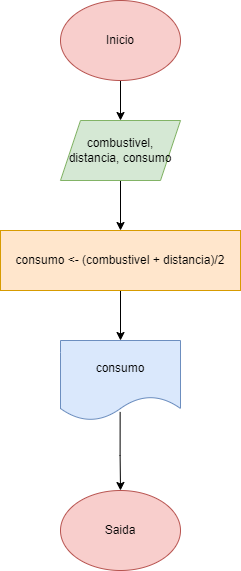

The diagram above was exported from draw.io. Its source (the exported page's mxGraphModel, read from the mxfile embedded in the PNG):
<mxGraphModel dx="1114" dy="559" grid="1" gridSize="10" guides="1" tooltips="1" connect="1" arrows="1" fold="1" page="1" pageScale="1" pageWidth="827" pageHeight="1169" math="0" shadow="0">
  <root>
    <mxCell id="0" />
    <mxCell id="1" parent="0" />
    <mxCell id="E5Gco7Ad2eMxm85ELOCY-6" style="edgeStyle=orthogonalEdgeStyle;rounded=0;orthogonalLoop=1;jettySize=auto;html=1;exitX=0.5;exitY=1;exitDx=0;exitDy=0;entryX=0.5;entryY=0;entryDx=0;entryDy=0;" parent="1" source="E5Gco7Ad2eMxm85ELOCY-1" target="E5Gco7Ad2eMxm85ELOCY-2" edge="1">
      <mxGeometry relative="1" as="geometry" />
    </mxCell>
    <mxCell id="E5Gco7Ad2eMxm85ELOCY-1" value="Inicio" style="ellipse;whiteSpace=wrap;html=1;fillColor=#f8cecc;strokeColor=#b85450;" parent="1" vertex="1">
      <mxGeometry x="340" y="20" width="120" height="80" as="geometry" />
    </mxCell>
    <mxCell id="E5Gco7Ad2eMxm85ELOCY-7" value="" style="edgeStyle=orthogonalEdgeStyle;rounded=0;orthogonalLoop=1;jettySize=auto;html=1;" parent="1" source="E5Gco7Ad2eMxm85ELOCY-2" target="E5Gco7Ad2eMxm85ELOCY-3" edge="1">
      <mxGeometry relative="1" as="geometry" />
    </mxCell>
    <mxCell id="E5Gco7Ad2eMxm85ELOCY-2" value="combustivel, distancia, consumo" style="shape=parallelogram;perimeter=parallelogramPerimeter;whiteSpace=wrap;html=1;fixedSize=1;fillColor=#d5e8d4;strokeColor=#82b366;" parent="1" vertex="1">
      <mxGeometry x="340" y="140" width="120" height="60" as="geometry" />
    </mxCell>
    <mxCell id="E5Gco7Ad2eMxm85ELOCY-8" style="edgeStyle=orthogonalEdgeStyle;rounded=0;orthogonalLoop=1;jettySize=auto;html=1;entryX=0.5;entryY=0;entryDx=0;entryDy=0;" parent="1" source="E5Gco7Ad2eMxm85ELOCY-3" target="E5Gco7Ad2eMxm85ELOCY-4" edge="1">
      <mxGeometry relative="1" as="geometry" />
    </mxCell>
    <mxCell id="E5Gco7Ad2eMxm85ELOCY-3" value="consumo &amp;lt;- (combustivel + distancia)/2" style="rounded=0;whiteSpace=wrap;html=1;fillColor=#ffe6cc;strokeColor=#d79b00;" parent="1" vertex="1">
      <mxGeometry x="280" y="250" width="240" height="60" as="geometry" />
    </mxCell>
    <mxCell id="E5Gco7Ad2eMxm85ELOCY-9" style="edgeStyle=orthogonalEdgeStyle;rounded=0;orthogonalLoop=1;jettySize=auto;html=1;exitX=0.497;exitY=0.893;exitDx=0;exitDy=0;exitPerimeter=0;" parent="1" source="E5Gco7Ad2eMxm85ELOCY-4" edge="1">
      <mxGeometry relative="1" as="geometry">
        <mxPoint x="400" y="510" as="targetPoint" />
        <Array as="points" />
      </mxGeometry>
    </mxCell>
    <mxCell id="E5Gco7Ad2eMxm85ELOCY-4" value="consumo" style="shape=document;whiteSpace=wrap;html=1;boundedLbl=1;fillColor=#dae8fc;strokeColor=#6c8ebf;" parent="1" vertex="1">
      <mxGeometry x="340" y="360" width="120" height="80" as="geometry" />
    </mxCell>
    <mxCell id="E5Gco7Ad2eMxm85ELOCY-5" value="Saida" style="ellipse;whiteSpace=wrap;html=1;fillColor=#f8cecc;strokeColor=#b85450;" parent="1" vertex="1">
      <mxGeometry x="340" y="510" width="120" height="80" as="geometry" />
    </mxCell>
  </root>
</mxGraphModel>